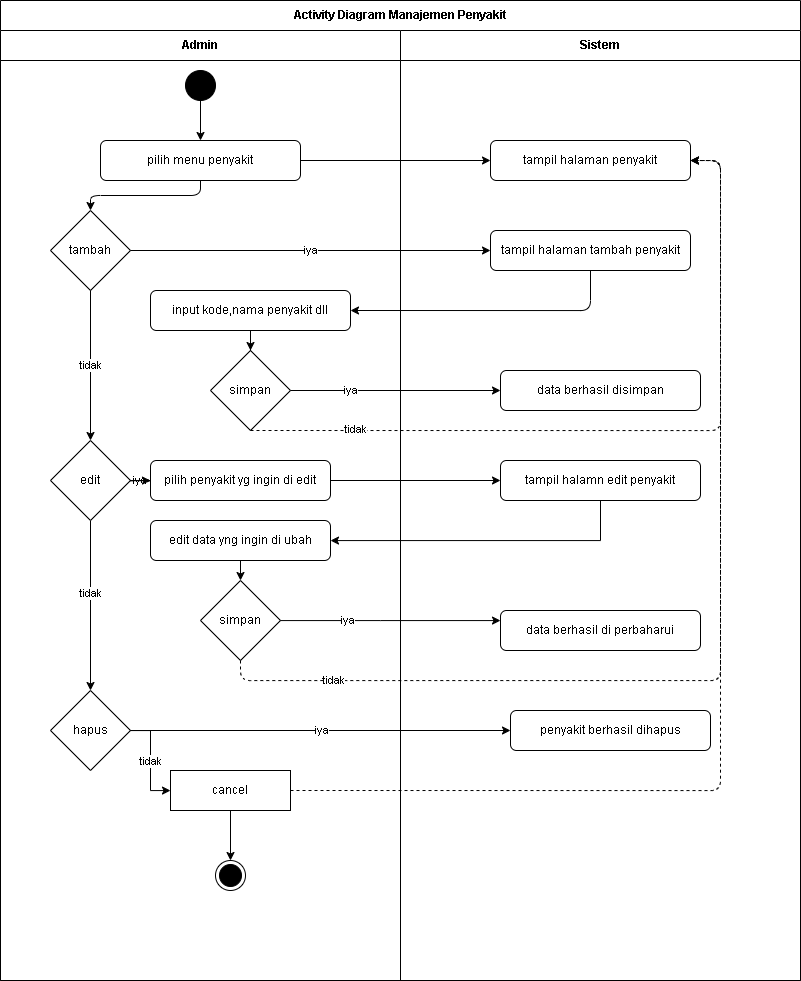

The diagram above was exported from draw.io. Its source (the exported page's mxGraphModel, read from the mxfile embedded in the PNG):
<mxGraphModel dx="840" dy="751" grid="1" gridSize="10" guides="1" tooltips="1" connect="1" arrows="1" fold="1" page="1" pageScale="1" pageWidth="827" pageHeight="1169" math="0" shadow="0">
  <root>
    <mxCell id="0" />
    <mxCell id="1" parent="0" />
    <mxCell id="pool" value="Activity Diagram Manajemen Penyakit" style="swimlane;html=1;childLayout=stackLayout;horizontal=1;startSize=30;horizontalStack=1;resizeParent=1;resizeParentMax=0;resizeLast=0;collapsible=1;marginBottom=0;whiteSpace=wrap;" parent="1" vertex="1">
      <mxGeometry x="40" y="50" width="800" height="980" as="geometry" />
    </mxCell>
    <mxCell id="lane1" value="Admin" style="swimlane;html=1;startSize=30;whiteSpace=wrap;" parent="pool" vertex="1">
      <mxGeometry y="30" width="400" height="950" as="geometry" />
    </mxCell>
    <mxCell id="start" value="" style="ellipse;whiteSpace=wrap;html=1;aspect=fixed;fillColor=#000000;" parent="lane1" vertex="1">
      <mxGeometry x="185" y="40" width="30" height="30" as="geometry" />
    </mxCell>
    <mxCell id="2" value="" style="edgeStyle=orthogonalEdgeStyle;html=1;" parent="lane1" source="pilih_menu" target="dec_tambah" edge="1">
      <mxGeometry relative="1" as="geometry" />
    </mxCell>
    <mxCell id="pilih_menu" value="pilih menu penyakit" style="rounded=1;whiteSpace=wrap;html=1;" parent="lane1" vertex="1">
      <mxGeometry x="100" y="110" width="200" height="40" as="geometry" />
    </mxCell>
    <mxCell id="dec_tambah" value="tambah" style="rhombus;whiteSpace=wrap;html=1;" parent="lane1" vertex="1">
      <mxGeometry x="50" y="180" width="80" height="80" as="geometry" />
    </mxCell>
    <mxCell id="input_data" value="input kode,nama penyakit dll" style="rounded=1;whiteSpace=wrap;html=1;" parent="lane1" vertex="1">
      <mxGeometry x="150" y="260" width="200" height="40" as="geometry" />
    </mxCell>
    <mxCell id="dec_simpan" value="simpan" style="rhombus;whiteSpace=wrap;html=1;" parent="lane1" vertex="1">
      <mxGeometry x="210" y="320" width="80" height="80" as="geometry" />
    </mxCell>
    <mxCell id="14" value="" style="edgeStyle=none;html=1;entryX=0.5;entryY=0;entryDx=0;entryDy=0;" edge="1" parent="lane1" source="dec_edit" target="dec_hapus">
      <mxGeometry relative="1" as="geometry">
        <mxPoint x="90" y="580" as="targetPoint" />
      </mxGeometry>
    </mxCell>
    <mxCell id="15" value="tidak" style="edgeLabel;html=1;align=center;verticalAlign=middle;resizable=0;points=[];" vertex="1" connectable="0" parent="14">
      <mxGeometry x="-0.1475" y="-1" relative="1" as="geometry">
        <mxPoint as="offset" />
      </mxGeometry>
    </mxCell>
    <mxCell id="dec_edit" value="edit" style="rhombus;whiteSpace=wrap;html=1;" parent="lane1" vertex="1">
      <mxGeometry x="50" y="410" width="80" height="80" as="geometry" />
    </mxCell>
    <mxCell id="10" value="" style="edgeStyle=none;html=1;" edge="1" parent="lane1" source="edit_data" target="dec_simpan_edit">
      <mxGeometry relative="1" as="geometry" />
    </mxCell>
    <mxCell id="edit_data" value="edit data yng ingin di ubah" style="rounded=1;whiteSpace=wrap;html=1;" parent="lane1" vertex="1">
      <mxGeometry x="150" y="490" width="180" height="40" as="geometry" />
    </mxCell>
    <mxCell id="dec_simpan_edit" value="simpan" style="rhombus;whiteSpace=wrap;html=1;" parent="lane1" vertex="1">
      <mxGeometry x="200" y="550" width="80" height="80" as="geometry" />
    </mxCell>
    <mxCell id="dec_hapus" value="hapus" style="rhombus;whiteSpace=wrap;html=1;" parent="lane1" vertex="1">
      <mxGeometry x="50" y="660" width="80" height="80" as="geometry" />
    </mxCell>
    <mxCell id="26" value="" style="edgeStyle=none;html=1;" edge="1" parent="lane1" source="cancel" target="end">
      <mxGeometry relative="1" as="geometry" />
    </mxCell>
    <mxCell id="cancel" value="cancel" style="rounded=1;whiteSpace=wrap;html=1;arcSize=0;" parent="lane1" vertex="1">
      <mxGeometry x="170" y="740" width="120" height="40" as="geometry" />
    </mxCell>
    <mxCell id="end" value="" style="ellipse;html=1;shape=endState;fillColor=#000000;strokeColor=#000000;" parent="lane1" vertex="1">
      <mxGeometry x="215" y="830" width="30" height="30" as="geometry" />
    </mxCell>
    <mxCell id="pilih_edit" value="pilih penyakit yg ingin di edit" style="rounded=1;whiteSpace=wrap;html=1;" parent="lane1" vertex="1">
      <mxGeometry x="150" y="430" width="180" height="40" as="geometry" />
    </mxCell>
    <mxCell id="edge_10" value="iya" style="edgeStyle=orthogonalEdgeStyle;rounded=0;orthogonalLoop=1;jettySize=auto;html=1;" parent="lane1" source="dec_edit" target="pilih_edit" edge="1">
      <mxGeometry relative="1" as="geometry" />
    </mxCell>
    <mxCell id="9" value="" style="edgeStyle=orthogonalEdgeStyle;rounded=0;orthogonalLoop=1;jettySize=auto;html=1;" edge="1" parent="lane1" source="dec_edit" target="pilih_edit">
      <mxGeometry relative="1" as="geometry">
        <mxPoint x="130" y="450" as="sourcePoint" />
        <mxPoint x="200" y="750" as="targetPoint" />
      </mxGeometry>
    </mxCell>
    <mxCell id="lane2" value="Sistem" style="swimlane;html=1;startSize=30;whiteSpace=wrap;" parent="pool" vertex="1">
      <mxGeometry x="400" y="30" width="400" height="950" as="geometry" />
    </mxCell>
    <mxCell id="tampil_hal" value="tampil halaman penyakit" style="rounded=1;whiteSpace=wrap;html=1;" parent="lane2" vertex="1">
      <mxGeometry x="90" y="110" width="200" height="40" as="geometry" />
    </mxCell>
    <mxCell id="tampil_tambah" value="tampil halaman tambah penyakit" style="rounded=1;whiteSpace=wrap;html=1;" parent="lane2" vertex="1">
      <mxGeometry x="90" y="200" width="200" height="40" as="geometry" />
    </mxCell>
    <mxCell id="hasil_simpan" value="data berhasil disimpan" style="rounded=1;whiteSpace=wrap;html=1;" parent="lane2" vertex="1">
      <mxGeometry x="100" y="340" width="200" height="40" as="geometry" />
    </mxCell>
    <mxCell id="tampil_edit" value="tampil halamn edit penyakit" style="rounded=1;whiteSpace=wrap;html=1;" parent="lane2" vertex="1">
      <mxGeometry x="100" y="430" width="200" height="40" as="geometry" />
    </mxCell>
    <mxCell id="hasil_edit" value="data berhasil di perbaharui" style="rounded=1;whiteSpace=wrap;html=1;" parent="lane2" vertex="1">
      <mxGeometry x="100" y="580" width="200" height="40" as="geometry" />
    </mxCell>
    <mxCell id="hasil_hapus" value="penyakit berhasil dihapus" style="rounded=1;whiteSpace=wrap;html=1;" parent="lane2" vertex="1">
      <mxGeometry x="110" y="680" width="200" height="40" as="geometry" />
    </mxCell>
    <mxCell id="5" value="" style="edgeStyle=orthogonalEdgeStyle;html=1;entryX=1;entryY=0.5;entryDx=0;entryDy=0;exitX=0.5;exitY=1;exitDx=0;exitDy=0;dashed=1;" edge="1" parent="lane2" source="dec_simpan" target="tampil_hal">
      <mxGeometry relative="1" as="geometry">
        <mxPoint x="-110" y="420" as="sourcePoint" />
        <Array as="points">
          <mxPoint x="320" y="400" />
          <mxPoint x="320" y="130" />
        </Array>
      </mxGeometry>
    </mxCell>
    <mxCell id="8" value="tidak" style="edgeLabel;html=1;align=center;verticalAlign=middle;resizable=0;points=[];" vertex="1" connectable="0" parent="5">
      <mxGeometry x="-0.7297" y="2" relative="1" as="geometry">
        <mxPoint as="offset" />
      </mxGeometry>
    </mxCell>
    <mxCell id="4" value="" style="edgeStyle=orthogonalEdgeStyle;html=1;entryX=1;entryY=0.5;entryDx=0;entryDy=0;exitX=0.5;exitY=1;exitDx=0;exitDy=0;" edge="1" parent="pool" source="tampil_tambah" target="input_data">
      <mxGeometry relative="1" as="geometry" />
    </mxCell>
    <mxCell id="edge_11" value="" style="edgeStyle=orthogonalEdgeStyle;rounded=0;orthogonalLoop=1;jettySize=auto;html=1;" parent="pool" source="pilih_edit" target="tampil_edit" edge="1">
      <mxGeometry relative="1" as="geometry" />
    </mxCell>
    <mxCell id="11" value="" style="edgeStyle=orthogonalEdgeStyle;html=1;entryX=1;entryY=0.5;entryDx=0;entryDy=0;exitX=0.5;exitY=1;exitDx=0;exitDy=0;dashed=1;" edge="1" parent="pool" source="dec_simpan_edit" target="tampil_hal">
      <mxGeometry relative="1" as="geometry">
        <Array as="points">
          <mxPoint x="240" y="680" />
          <mxPoint x="720" y="680" />
          <mxPoint x="720" y="160" />
        </Array>
      </mxGeometry>
    </mxCell>
    <mxCell id="12" value="tidak" style="edgeLabel;html=1;align=center;verticalAlign=middle;resizable=0;points=[];" vertex="1" connectable="0" parent="11">
      <mxGeometry x="-0.7871" y="1" relative="1" as="geometry">
        <mxPoint as="offset" />
      </mxGeometry>
    </mxCell>
    <mxCell id="25" value="" style="edgeStyle=orthogonalEdgeStyle;html=1;exitX=1;exitY=0.5;exitDx=0;exitDy=0;entryX=1;entryY=0.5;entryDx=0;entryDy=0;dashed=1;" edge="1" parent="pool" source="cancel" target="tampil_hal">
      <mxGeometry relative="1" as="geometry">
        <Array as="points">
          <mxPoint x="720" y="790" />
          <mxPoint x="720" y="160" />
        </Array>
      </mxGeometry>
    </mxCell>
    <mxCell id="edge_0" value="" style="edgeStyle=orthogonalEdgeStyle;rounded=0;orthogonalLoop=1;jettySize=auto;html=1;" parent="1" source="start" target="pilih_menu" edge="1">
      <mxGeometry relative="1" as="geometry" />
    </mxCell>
    <mxCell id="edge_1" value="" style="edgeStyle=orthogonalEdgeStyle;rounded=0;orthogonalLoop=1;jettySize=auto;html=1;" parent="1" source="pilih_menu" target="tampil_hal" edge="1">
      <mxGeometry relative="1" as="geometry" />
    </mxCell>
    <mxCell id="edge_3" value="iya" style="edgeStyle=orthogonalEdgeStyle;rounded=0;orthogonalLoop=1;jettySize=auto;html=1;" parent="1" source="dec_tambah" target="tampil_tambah" edge="1">
      <mxGeometry relative="1" as="geometry" />
    </mxCell>
    <mxCell id="edge_5" value="" style="edgeStyle=orthogonalEdgeStyle;rounded=0;orthogonalLoop=1;jettySize=auto;html=1;" parent="1" source="input_data" target="dec_simpan" edge="1">
      <mxGeometry relative="1" as="geometry" />
    </mxCell>
    <mxCell id="edge_6" value="iya" style="edgeStyle=orthogonalEdgeStyle;rounded=0;orthogonalLoop=1;jettySize=auto;html=1;" parent="1" source="dec_simpan" target="hasil_simpan" edge="1">
      <mxGeometry x="-0.4286" relative="1" as="geometry">
        <mxPoint as="offset" />
      </mxGeometry>
    </mxCell>
    <mxCell id="edge_9" value="tidak" style="edgeStyle=orthogonalEdgeStyle;rounded=0;orthogonalLoop=1;jettySize=auto;html=1;" parent="1" source="dec_tambah" target="dec_edit" edge="1">
      <mxGeometry relative="1" as="geometry">
        <mxPoint as="offset" />
      </mxGeometry>
    </mxCell>
    <mxCell id="edge_12" value="" style="edgeStyle=orthogonalEdgeStyle;rounded=0;orthogonalLoop=1;jettySize=auto;html=1;" parent="1" source="tampil_edit" target="edit_data" edge="1">
      <mxGeometry relative="1" as="geometry">
        <Array as="points">
          <mxPoint x="640" y="590" />
        </Array>
      </mxGeometry>
    </mxCell>
    <mxCell id="edge_14" value="iya" style="edgeStyle=orthogonalEdgeStyle;rounded=0;orthogonalLoop=1;jettySize=auto;html=1;" parent="1" source="dec_simpan_edit" target="hasil_edit" edge="1">
      <mxGeometry x="-0.3995" relative="1" as="geometry">
        <Array as="points">
          <mxPoint x="420" y="670" />
          <mxPoint x="420" y="670" />
        </Array>
        <mxPoint as="offset" />
      </mxGeometry>
    </mxCell>
    <mxCell id="edge_18" value="iya" style="edgeStyle=orthogonalEdgeStyle;rounded=0;orthogonalLoop=1;jettySize=auto;html=1;" parent="1" source="dec_hapus" target="hasil_hapus" edge="1">
      <mxGeometry relative="1" as="geometry" />
    </mxCell>
    <mxCell id="edge_20" value="tidak" style="edgeStyle=orthogonalEdgeStyle;rounded=0;orthogonalLoop=1;jettySize=auto;html=1;" parent="1" source="dec_hapus" target="cancel" edge="1">
      <mxGeometry relative="1" as="geometry" />
    </mxCell>
  </root>
</mxGraphModel>